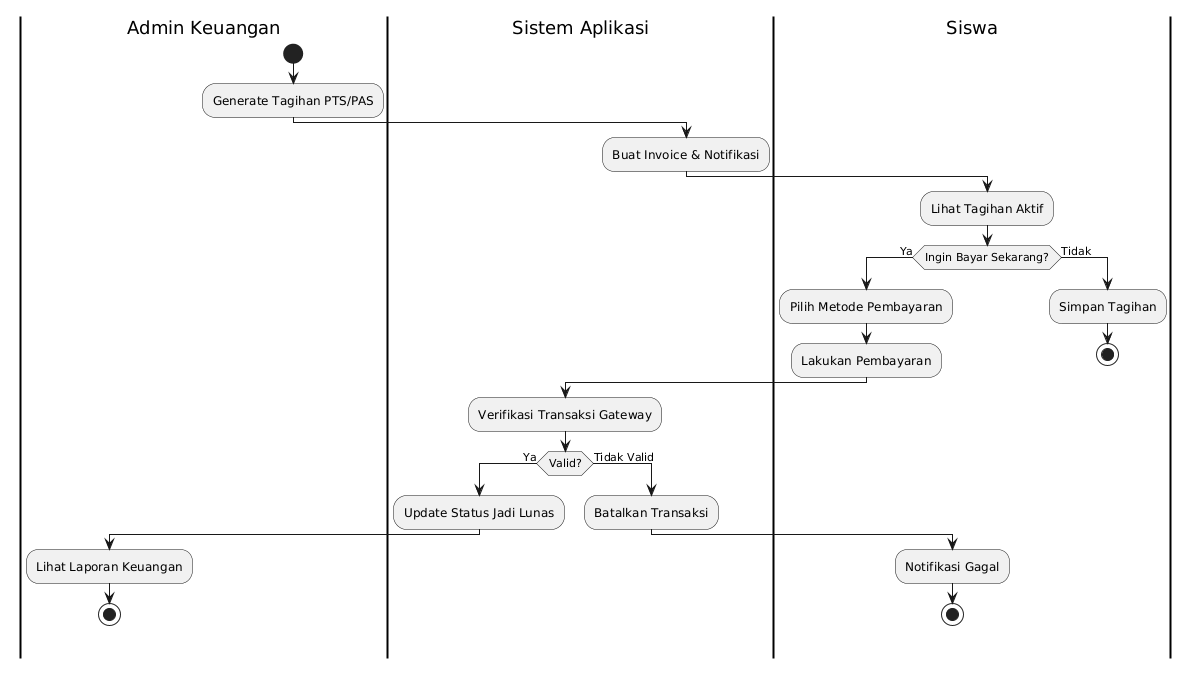

The diagram above was rendered by PlantUML. Its source (embedded in the PNG):
@startuml
skinparam activityShape roundedBox
skinparam swimlaneBorderThickness 2

|Admin Keuangan|
start
:Generate Tagihan PTS/PAS;
|Sistem Aplikasi|
:Buat Invoice & Notifikasi;
|Siswa|
:Lihat Tagihan Aktif;

if (Ingin Bayar Sekarang?) then (Ya)
  :Pilih Metode Pembayaran;
  :Lakukan Pembayaran;
  |Sistem Aplikasi|
  :Verifikasi Transaksi Gateway;
  if (Valid?) then (Ya)
    :Update Status Jadi Lunas;
    |Admin Keuangan|
    :Lihat Laporan Keuangan;
    stop
  else (Tidak Valid)
    |Sistem Aplikasi|
    :Batalkan Transaksi;
    |Siswa|
    :Notifikasi Gagal;
    stop
  endif
else (Tidak)
  |Siswa|
  :Simpan Tagihan;
  stop
endif
@enduml